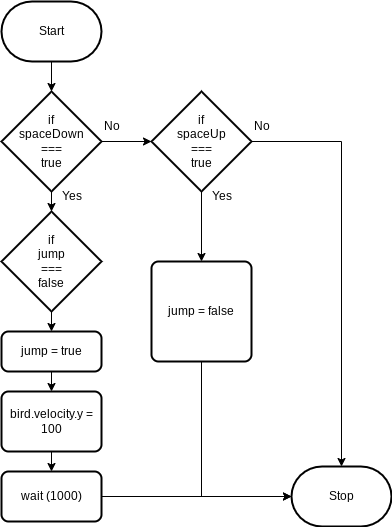

The diagram above was exported from draw.io. Its source (the exported page's mxGraphModel, read from the mxfile embedded in the PNG):
<mxGraphModel dx="606" dy="563" grid="1" gridSize="10" guides="1" tooltips="1" connect="1" arrows="1" fold="1" page="1" pageScale="1" pageWidth="850" pageHeight="1100" math="0" shadow="0">
  <root>
    <mxCell id="0" />
    <mxCell id="1" parent="0" />
    <mxCell id="12" style="edgeStyle=none;html=1;" edge="1" parent="1" source="2" target="5">
      <mxGeometry relative="1" as="geometry" />
    </mxCell>
    <mxCell id="2" value="Start" style="strokeWidth=2;html=1;shape=mxgraph.flowchart.terminator;whiteSpace=wrap;" parent="1" vertex="1">
      <mxGeometry x="230" y="190" width="100" height="60" as="geometry" />
    </mxCell>
    <mxCell id="3" value="Stop" style="strokeWidth=2;html=1;shape=mxgraph.flowchart.terminator;whiteSpace=wrap;" parent="1" vertex="1">
      <mxGeometry x="520" y="655" width="100" height="60" as="geometry" />
    </mxCell>
    <mxCell id="13" style="edgeStyle=none;html=1;" edge="1" parent="1" source="5" target="6">
      <mxGeometry relative="1" as="geometry" />
    </mxCell>
    <mxCell id="19" style="edgeStyle=none;html=1;entryX=0;entryY=0.5;entryDx=0;entryDy=0;entryPerimeter=0;" edge="1" parent="1" source="5" target="10">
      <mxGeometry relative="1" as="geometry" />
    </mxCell>
    <mxCell id="5" value="if&lt;br&gt;spaceDown&lt;br&gt;===&lt;br&gt;true" style="strokeWidth=2;html=1;shape=mxgraph.flowchart.decision;whiteSpace=wrap;" vertex="1" parent="1">
      <mxGeometry x="230" y="280" width="100" height="100" as="geometry" />
    </mxCell>
    <mxCell id="15" style="edgeStyle=none;html=1;entryX=0.5;entryY=0;entryDx=0;entryDy=0;" edge="1" parent="1" source="6" target="7">
      <mxGeometry relative="1" as="geometry" />
    </mxCell>
    <mxCell id="6" value="if&lt;br&gt;jump&lt;br&gt;===&lt;br&gt;false" style="strokeWidth=2;html=1;shape=mxgraph.flowchart.decision;whiteSpace=wrap;" vertex="1" parent="1">
      <mxGeometry x="230" y="400" width="100" height="100" as="geometry" />
    </mxCell>
    <mxCell id="16" style="edgeStyle=none;html=1;entryX=0.5;entryY=0;entryDx=0;entryDy=0;" edge="1" parent="1" source="7" target="8">
      <mxGeometry relative="1" as="geometry" />
    </mxCell>
    <mxCell id="7" value="jump = true" style="rounded=1;whiteSpace=wrap;html=1;absoluteArcSize=1;arcSize=14;strokeWidth=2;" vertex="1" parent="1">
      <mxGeometry x="230" y="520" width="100" height="40" as="geometry" />
    </mxCell>
    <mxCell id="17" style="edgeStyle=none;html=1;" edge="1" parent="1" source="8" target="9">
      <mxGeometry relative="1" as="geometry" />
    </mxCell>
    <mxCell id="8" value="bird.velocity.y = 100" style="rounded=1;whiteSpace=wrap;html=1;absoluteArcSize=1;arcSize=14;strokeWidth=2;" vertex="1" parent="1">
      <mxGeometry x="230" y="580" width="100" height="60" as="geometry" />
    </mxCell>
    <mxCell id="18" style="edgeStyle=none;html=1;entryX=0;entryY=0.5;entryDx=0;entryDy=0;entryPerimeter=0;" edge="1" parent="1" source="9" target="3">
      <mxGeometry relative="1" as="geometry" />
    </mxCell>
    <mxCell id="9" value="wait (1000)" style="rounded=1;whiteSpace=wrap;html=1;absoluteArcSize=1;arcSize=14;strokeWidth=2;" vertex="1" parent="1">
      <mxGeometry x="230" y="660" width="100" height="50" as="geometry" />
    </mxCell>
    <mxCell id="20" style="edgeStyle=none;html=1;" edge="1" parent="1" source="10" target="11">
      <mxGeometry relative="1" as="geometry" />
    </mxCell>
    <mxCell id="23" style="edgeStyle=elbowEdgeStyle;html=1;entryX=0.5;entryY=0;entryDx=0;entryDy=0;entryPerimeter=0;exitX=1;exitY=0.5;exitDx=0;exitDy=0;exitPerimeter=0;rounded=0;" edge="1" parent="1" source="10" target="3">
      <mxGeometry relative="1" as="geometry">
        <Array as="points">
          <mxPoint x="570" y="500" />
        </Array>
      </mxGeometry>
    </mxCell>
    <mxCell id="10" value="if&lt;br&gt;spaceUp&lt;br&gt;===&lt;br&gt;true" style="strokeWidth=2;html=1;shape=mxgraph.flowchart.decision;whiteSpace=wrap;" vertex="1" parent="1">
      <mxGeometry x="380" y="280" width="100" height="100" as="geometry" />
    </mxCell>
    <mxCell id="24" style="edgeStyle=elbowEdgeStyle;rounded=0;html=1;entryX=0;entryY=0.5;entryDx=0;entryDy=0;entryPerimeter=0;exitX=0.5;exitY=1;exitDx=0;exitDy=0;" edge="1" parent="1" source="11" target="3">
      <mxGeometry relative="1" as="geometry">
        <Array as="points">
          <mxPoint x="430" y="620" />
        </Array>
      </mxGeometry>
    </mxCell>
    <mxCell id="11" value="jump = false" style="rounded=1;whiteSpace=wrap;html=1;absoluteArcSize=1;arcSize=14;strokeWidth=2;" vertex="1" parent="1">
      <mxGeometry x="380" y="450" width="100" height="100" as="geometry" />
    </mxCell>
    <mxCell id="21" value="No" style="text;html=1;align=center;verticalAlign=middle;resizable=0;points=[];autosize=1;strokeColor=none;fillColor=none;" vertex="1" parent="1">
      <mxGeometry x="320" y="300" width="40" height="30" as="geometry" />
    </mxCell>
    <mxCell id="22" value="No" style="text;html=1;align=center;verticalAlign=middle;resizable=0;points=[];autosize=1;strokeColor=none;fillColor=none;" vertex="1" parent="1">
      <mxGeometry x="470" y="300" width="40" height="30" as="geometry" />
    </mxCell>
    <mxCell id="25" value="Yes" style="text;html=1;align=center;verticalAlign=middle;resizable=0;points=[];autosize=1;strokeColor=none;fillColor=none;" vertex="1" parent="1">
      <mxGeometry x="430" y="370" width="40" height="30" as="geometry" />
    </mxCell>
    <mxCell id="26" value="Yes" style="text;html=1;align=center;verticalAlign=middle;resizable=0;points=[];autosize=1;strokeColor=none;fillColor=none;" vertex="1" parent="1">
      <mxGeometry x="280" y="370" width="40" height="30" as="geometry" />
    </mxCell>
  </root>
</mxGraphModel>